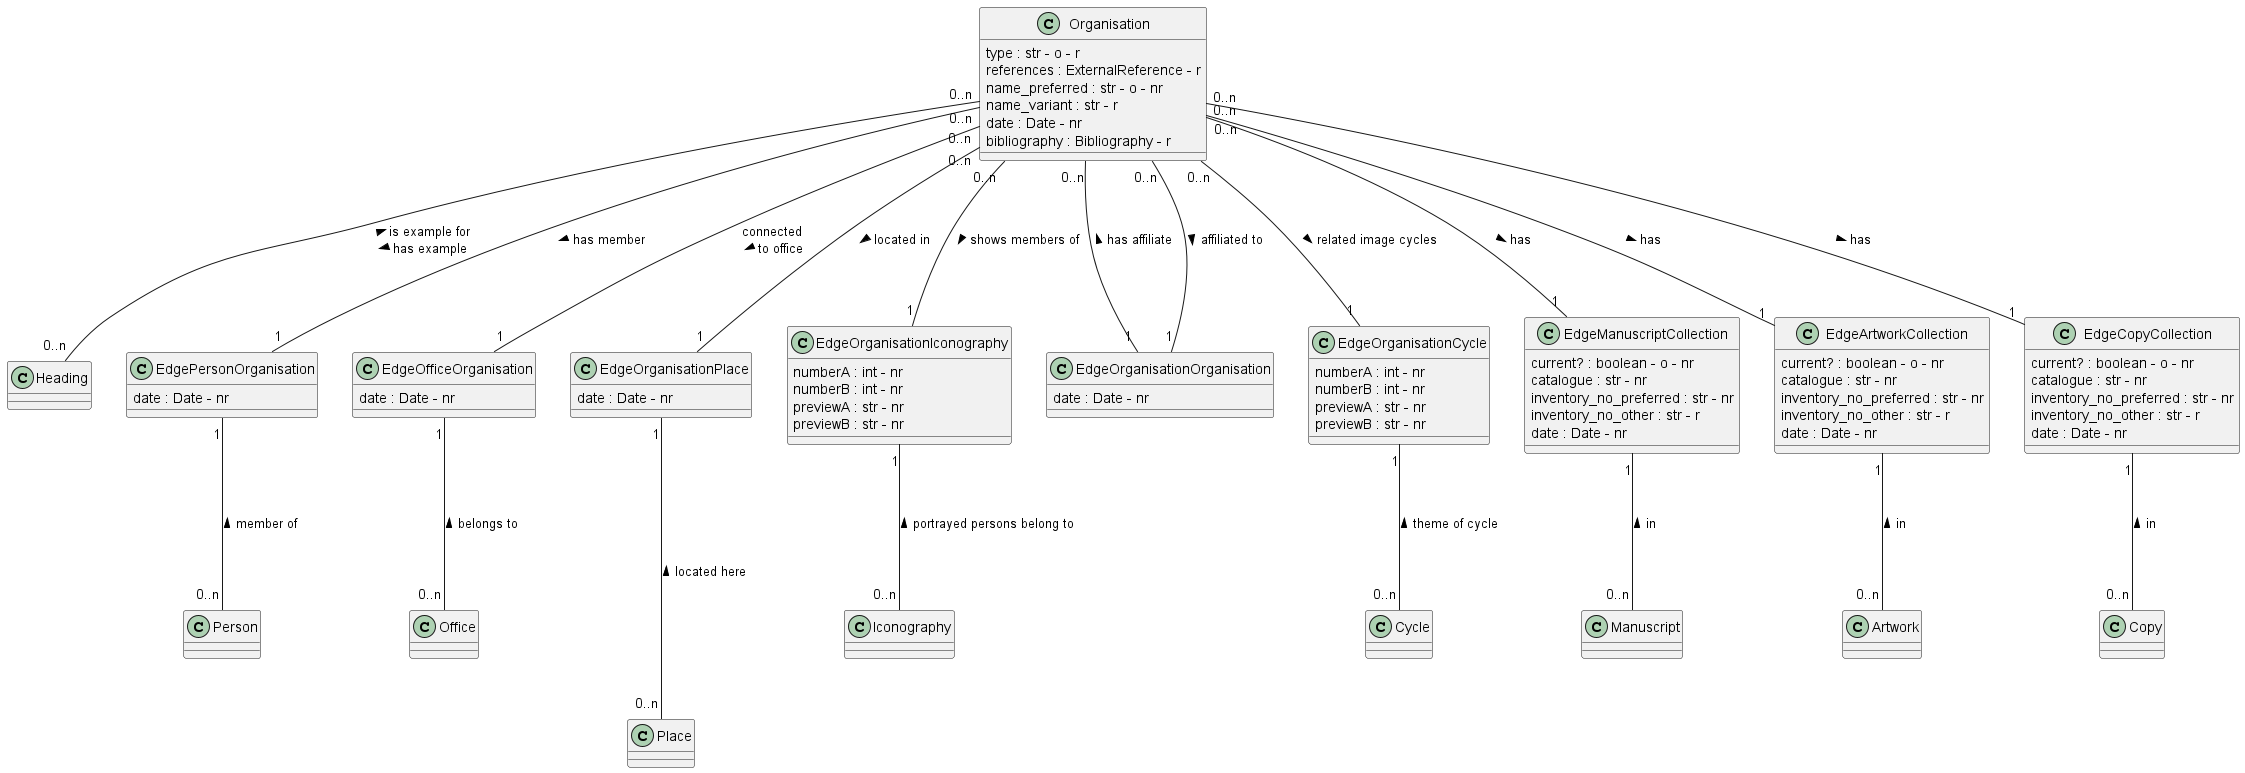

The diagram above was rendered by PlantUML. Its source (embedded in the PNG):
@startuml 
class Organisation
Organisation : type : str - o - r
Organisation : references : ExternalReference - r
Organisation : name_preferred : str - o - nr
Organisation : name_variant : str - r
Organisation : date : Date - nr
Organisation : bibliography : Bibliography - r


class Person 

class Office

class Place 

class Iconography

class Cycle

class Artwork 

class Manuscript

class Copy

class Heading

class EdgeOrganisationOrganisation
EdgeOrganisationOrganisation : date : Date - nr


class EdgePersonOrganisation
EdgePersonOrganisation : date : Date - nr

class EdgeOfficeOrganisation
EdgeOfficeOrganisation : date : Date - nr


class EdgeOrganisationPlace
EdgeOrganisationPlace : date : Date - nr

class EdgeOrganisationIconography
EdgeOrganisationIconography : numberA : int - nr
EdgeOrganisationIconography : numberB : int - nr
EdgeOrganisationIconography : previewA : str - nr
EdgeOrganisationIconography : previewB : str - nr

class EdgeOrganisationCycle
EdgeOrganisationCycle : numberA : int - nr
EdgeOrganisationCycle : numberB : int - nr
EdgeOrganisationCycle : previewA : str - nr
EdgeOrganisationCycle : previewB : str - nr


class EdgeManuscriptCollection
EdgeManuscriptCollection : current? : boolean - o - nr
EdgeManuscriptCollection : catalogue : str - nr
EdgeManuscriptCollection : inventory_no_preferred : str - nr
EdgeManuscriptCollection : inventory_no_other : str - r
EdgeManuscriptCollection : date : Date - nr

class EdgeArtworkCollection
EdgeArtworkCollection : current? : boolean - o - nr
EdgeArtworkCollection : catalogue : str - nr
EdgeArtworkCollection : inventory_no_preferred : str - nr
EdgeArtworkCollection : inventory_no_other : str - r
EdgeArtworkCollection : date : Date - nr

class EdgeCopyCollection
EdgeCopyCollection : current? : boolean - o - nr
EdgeCopyCollection : catalogue : str - nr
EdgeCopyCollection : inventory_no_preferred : str - nr
EdgeCopyCollection : inventory_no_other : str - r
EdgeCopyCollection : date : Date - nr

Organisation "0..n" --- "1" EdgeOrganisationOrganisation : affiliated to >
EdgeOrganisationOrganisation "1" --- "0..n" Organisation : has affiliate >


Organisation "0..n" --- "1" EdgePersonOrganisation : has member >
EdgePersonOrganisation "1" --- "0..n" Person : member of <

Organisation "0..n" --- "1" EdgeOfficeOrganisation : connected \n to office >
EdgeOfficeOrganisation "1" --- "0..n" Office : belongs to <


Organisation "0..n" --- "1" EdgeOrganisationPlace : located in >
EdgeOrganisationPlace "1" ---- "0..n" Place : located here <

Organisation "0..n" --- "1" EdgeOrganisationIconography : shows members of >
EdgeOrganisationIconography "1" --- "0..n" Iconography : portrayed persons belong to <

Organisation "0..n" --- "1" EdgeOrganisationCycle : related image cycles >
EdgeOrganisationCycle "1" --- "0..n" Cycle : theme of cycle <


Organisation "0..n" --- "1" EdgeArtworkCollection : has >
EdgeArtworkCollection "1" --- "0..n" Artwork : in <

Organisation "0..n" --- "1" EdgeManuscriptCollection : has >
EdgeManuscriptCollection "1" --- "0..n" Manuscript : in <

Organisation "0..n" --- "1" EdgeCopyCollection : has >
EdgeCopyCollection "1" --- "0..n" Copy : in <

Organisation "0..n" --- "0..n" Heading : < is example for \n has example >



@enduml